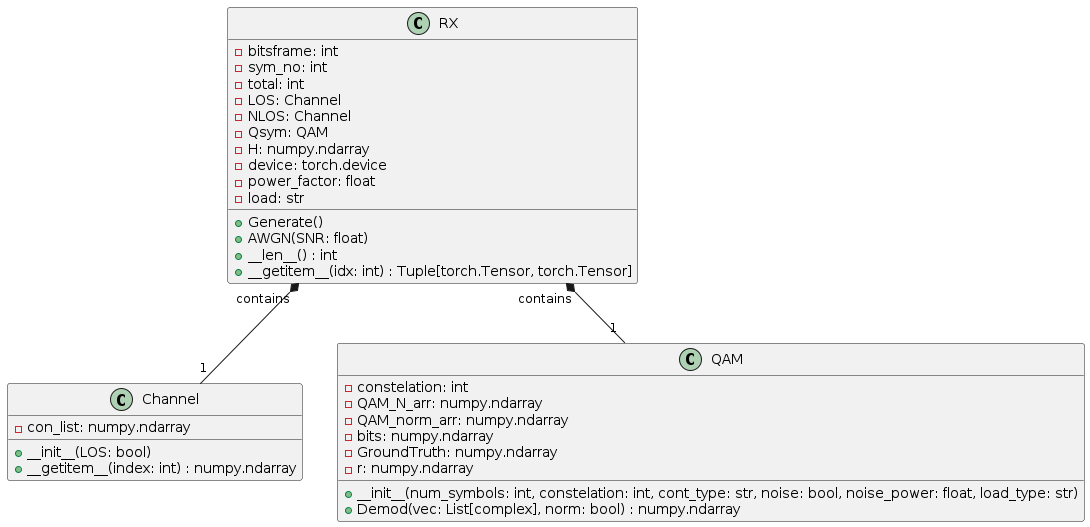

The diagram above was rendered by PlantUML. Its source (embedded in the PNG):
@startuml
class RX {
    - bitsframe: int
    - sym_no: int
    - total: int
    - LOS: Channel
    - NLOS: Channel
    - Qsym: QAM
    - H: numpy.ndarray
    - device: torch.device
    - power_factor: float
    - load: str
    + Generate()
    + AWGN(SNR: float)
    + __len__() : int
    + __getitem__(idx: int) : Tuple[torch.Tensor, torch.Tensor]
}
class Channel {
    - con_list: numpy.ndarray
    + __init__(LOS: bool)
    + __getitem__(index: int) : numpy.ndarray
}
class QAM {
    - constelation: int
    - QAM_N_arr: numpy.ndarray
    - QAM_norm_arr: numpy.ndarray
    - bits: numpy.ndarray
    - GroundTruth: numpy.ndarray
    - r: numpy.ndarray
    + __init__(num_symbols: int, constelation: int, cont_type: str, noise: bool, noise_power: float, load_type: str)
    + Demod(vec: List[complex], norm: bool) : numpy.ndarray
}
RX "contains" *-- "1" Channel
RX "contains" *-- "1" QAM
@enduml